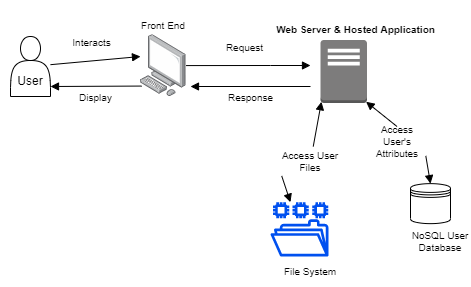

The diagram above was exported from draw.io. Its source (the exported page's mxGraphModel, read from the mxfile embedded in the PNG):
<mxGraphModel dx="489" dy="302" grid="1" gridSize="10" guides="1" tooltips="1" connect="1" arrows="1" fold="1" page="1" pageScale="1" pageWidth="850" pageHeight="1100" math="0" shadow="0">
  <root>
    <mxCell id="0" />
    <mxCell id="1" parent="0" />
    <mxCell id="O03BT5vSJ6IT2qDgv3Ju-1" value="" style="shape=actor;whiteSpace=wrap;html=1;" vertex="1" parent="1">
      <mxGeometry x="50" y="60" width="40" height="60" as="geometry" />
    </mxCell>
    <mxCell id="O03BT5vSJ6IT2qDgv3Ju-2" value="" style="shape=datastore;whiteSpace=wrap;html=1;" vertex="1" parent="1">
      <mxGeometry x="450" y="207.14000000000001" width="40" height="40" as="geometry" />
    </mxCell>
    <mxCell id="O03BT5vSJ6IT2qDgv3Ju-4" value="" style="points=[];aspect=fixed;html=1;align=center;shadow=0;dashed=0;image;image=img/lib/allied_telesis/computer_and_terminals/Personal_Computer.svg;" vertex="1" parent="1">
      <mxGeometry x="180" y="58.2" width="45.6" height="61.800000000000004" as="geometry" />
    </mxCell>
    <mxCell id="O03BT5vSJ6IT2qDgv3Ju-5" value="User" style="text;html=1;strokeColor=none;fillColor=none;align=center;verticalAlign=middle;whiteSpace=wrap;rounded=0;" vertex="1" parent="1">
      <mxGeometry x="40" y="90" width="60" height="30" as="geometry" />
    </mxCell>
    <mxCell id="O03BT5vSJ6IT2qDgv3Ju-7" value="" style="sketch=0;outlineConnect=0;fillColor=#0050ef;strokeColor=#001DBC;dashed=0;verticalLabelPosition=bottom;verticalAlign=top;align=center;html=1;fontSize=12;fontStyle=0;aspect=fixed;pointerEvents=1;shape=mxgraph.aws4.file_system;fontColor=#ffffff;" vertex="1" parent="1">
      <mxGeometry x="310" y="225.71999999999997" width="58" height="54.28" as="geometry" />
    </mxCell>
    <mxCell id="O03BT5vSJ6IT2qDgv3Ju-8" value="" style="outlineConnect=0;dashed=0;verticalLabelPosition=bottom;verticalAlign=top;align=center;html=1;shape=mxgraph.aws3.traditional_server;fillColor=#7D7C7C;gradientColor=none;" vertex="1" parent="1">
      <mxGeometry x="360" y="63.5" width="46.5" height="63" as="geometry" />
    </mxCell>
    <mxCell id="O03BT5vSJ6IT2qDgv3Ju-9" value="&lt;font style=&quot;font-size: 10px&quot;&gt;Web Server &amp;amp; Hosted Application&lt;/font&gt;" style="text;strokeColor=none;fillColor=none;html=1;fontSize=24;fontStyle=1;verticalAlign=middle;align=center;" vertex="1" parent="1">
      <mxGeometry x="365" y="24.4" width="60" height="48.2" as="geometry" />
    </mxCell>
    <mxCell id="O03BT5vSJ6IT2qDgv3Ju-10" value="Request" style="html=1;verticalAlign=bottom;endArrow=block;rounded=0;fontSize=10;" edge="1" parent="1" source="O03BT5vSJ6IT2qDgv3Ju-4">
      <mxGeometry x="-0.075" y="9" width="80" relative="1" as="geometry">
        <mxPoint x="210" y="160" as="sourcePoint" />
        <mxPoint x="350" y="89" as="targetPoint" />
        <Array as="points">
          <mxPoint x="310" y="89" />
        </Array>
        <mxPoint as="offset" />
      </mxGeometry>
    </mxCell>
    <mxCell id="O03BT5vSJ6IT2qDgv3Ju-12" value="Response" style="html=1;verticalAlign=bottom;endArrow=block;rounded=0;fontSize=10;" edge="1" parent="1">
      <mxGeometry y="20" width="80" relative="1" as="geometry">
        <mxPoint x="350" y="110" as="sourcePoint" />
        <mxPoint x="230" y="110" as="targetPoint" />
        <mxPoint as="offset" />
      </mxGeometry>
    </mxCell>
    <mxCell id="O03BT5vSJ6IT2qDgv3Ju-13" value="Interacts" style="html=1;verticalAlign=bottom;endArrow=block;rounded=0;fontSize=10;" edge="1" parent="1" source="O03BT5vSJ6IT2qDgv3Ju-1">
      <mxGeometry x="-0.075" y="9" width="80" relative="1" as="geometry">
        <mxPoint x="100.00000000000003" y="80.07654320987649" as="sourcePoint" />
        <mxPoint x="180" y="80" as="targetPoint" />
        <mxPoint as="offset" />
      </mxGeometry>
    </mxCell>
    <mxCell id="O03BT5vSJ6IT2qDgv3Ju-14" value="Display" style="html=1;verticalAlign=bottom;endArrow=block;rounded=0;fontSize=10;exitX=0.025;exitY=0.831;exitDx=0;exitDy=0;exitPerimeter=0;" edge="1" parent="1" source="O03BT5vSJ6IT2qDgv3Ju-4">
      <mxGeometry y="20" width="80" relative="1" as="geometry">
        <mxPoint x="160" y="110" as="sourcePoint" />
        <mxPoint x="90" y="110" as="targetPoint" />
        <mxPoint as="offset" />
      </mxGeometry>
    </mxCell>
    <mxCell id="O03BT5vSJ6IT2qDgv3Ju-15" value="Front End" style="text;html=1;strokeColor=none;fillColor=none;align=center;verticalAlign=middle;whiteSpace=wrap;rounded=0;fontSize=10;" vertex="1" parent="1">
      <mxGeometry x="172.8" y="33.5" width="60" height="30" as="geometry" />
    </mxCell>
    <mxCell id="O03BT5vSJ6IT2qDgv3Ju-16" value="File System" style="text;html=1;strokeColor=none;fillColor=none;align=center;verticalAlign=middle;whiteSpace=wrap;rounded=0;fontSize=10;" vertex="1" parent="1">
      <mxGeometry x="320" y="279.99999999999994" width="60" height="30" as="geometry" />
    </mxCell>
    <mxCell id="O03BT5vSJ6IT2qDgv3Ju-18" value="" style="endArrow=block;startArrow=none;endFill=1;startFill=1;html=1;rounded=0;fontSize=10;entryX=0.02;entryY=0.98;entryDx=0;entryDy=0;entryPerimeter=0;" edge="1" parent="1" source="O03BT5vSJ6IT2qDgv3Ju-23" target="O03BT5vSJ6IT2qDgv3Ju-8">
      <mxGeometry width="160" relative="1" as="geometry">
        <mxPoint x="170" y="160" as="sourcePoint" />
        <mxPoint x="330" y="160" as="targetPoint" />
      </mxGeometry>
    </mxCell>
    <mxCell id="O03BT5vSJ6IT2qDgv3Ju-20" value="" style="endArrow=block;startArrow=none;endFill=1;startFill=1;html=1;rounded=0;fontSize=10;exitX=0.5;exitY=0;exitDx=0;exitDy=0;entryX=0.98;entryY=0.98;entryDx=0;entryDy=0;entryPerimeter=0;" edge="1" parent="1" source="O03BT5vSJ6IT2qDgv3Ju-25" target="O03BT5vSJ6IT2qDgv3Ju-8">
      <mxGeometry width="160" relative="1" as="geometry">
        <mxPoint x="380" y="210" as="sourcePoint" />
        <mxPoint x="410" y="140" as="targetPoint" />
      </mxGeometry>
    </mxCell>
    <mxCell id="O03BT5vSJ6IT2qDgv3Ju-22" value="NoSQL User Database" style="text;html=1;strokeColor=none;fillColor=none;align=center;verticalAlign=middle;whiteSpace=wrap;rounded=0;fontSize=10;" vertex="1" parent="1">
      <mxGeometry x="450" y="250" width="60" height="30" as="geometry" />
    </mxCell>
    <mxCell id="O03BT5vSJ6IT2qDgv3Ju-23" value="Access User Files" style="text;html=1;strokeColor=none;fillColor=none;align=center;verticalAlign=middle;whiteSpace=wrap;rounded=0;fontSize=10;" vertex="1" parent="1">
      <mxGeometry x="320" y="170" width="60" height="30" as="geometry" />
    </mxCell>
    <mxCell id="O03BT5vSJ6IT2qDgv3Ju-24" value="" style="endArrow=none;startArrow=block;endFill=1;startFill=1;html=1;rounded=0;fontSize=10;entryX=0.02;entryY=0.98;entryDx=0;entryDy=0;entryPerimeter=0;" edge="1" parent="1" source="O03BT5vSJ6IT2qDgv3Ju-7" target="O03BT5vSJ6IT2qDgv3Ju-23">
      <mxGeometry width="160" relative="1" as="geometry">
        <mxPoint x="299.3923349229641" y="207.14" as="sourcePoint" />
        <mxPoint x="360.92999999999995" y="125.24000000000001" as="targetPoint" />
      </mxGeometry>
    </mxCell>
    <mxCell id="O03BT5vSJ6IT2qDgv3Ju-25" value="Access User's Attributes" style="text;html=1;strokeColor=none;fillColor=none;align=center;verticalAlign=middle;whiteSpace=wrap;rounded=0;fontSize=10;" vertex="1" parent="1">
      <mxGeometry x="406.5" y="150" width="60" height="30" as="geometry" />
    </mxCell>
    <mxCell id="O03BT5vSJ6IT2qDgv3Ju-27" value="" style="endArrow=none;startArrow=block;endFill=1;startFill=1;html=1;rounded=0;fontSize=10;exitX=0.5;exitY=0;exitDx=0;exitDy=0;entryX=0.98;entryY=0.98;entryDx=0;entryDy=0;entryPerimeter=0;" edge="1" parent="1" source="O03BT5vSJ6IT2qDgv3Ju-2" target="O03BT5vSJ6IT2qDgv3Ju-25">
      <mxGeometry width="160" relative="1" as="geometry">
        <mxPoint x="470" y="207.14" as="sourcePoint" />
        <mxPoint x="405.57000000000005" y="125.24000000000001" as="targetPoint" />
      </mxGeometry>
    </mxCell>
  </root>
</mxGraphModel>